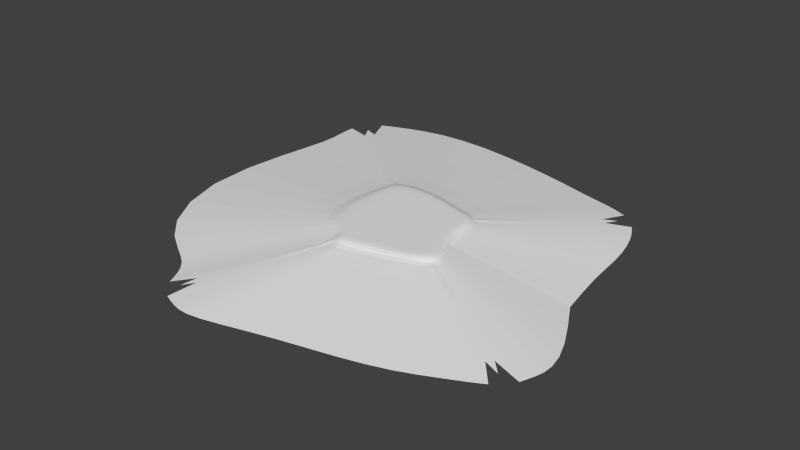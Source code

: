 # Source: island.blend  (saved by Blender 2.65.0; exported with 4.5.12 LTS)
import bpy
from mathutils import Matrix  # noqa: F401  (used for matrix-valued properties, if any)

bpy.ops.wm.read_factory_settings(use_empty=True)
scene = bpy.context.scene
scene.name = 'Scene'

# ---- collections
col_collection_1 = bpy.data.collections.new('Collection 1'); scene.collection.children.link(col_collection_1)

# ---- world
world_world = bpy.data.worlds.new('World'); scene.world = world_world
world_world.color = (0.05088, 0.05088, 0.05088)
world_world.use_sun_shadow = False
world_world.sun_shadow_jitter_overblur = 0.0
world_world.cycles.sampling_method = 'MANUAL'
world_world.cycles.sample_map_resolution = 256

# ---- meshes
me_plane = bpy.data.meshes.new('Plane')
me_plane.from_pydata([(97.2, -59.79, -7.376), (-53.59, -94.38, -7.376), (66.35, 88.35, -7.376), (-110.7, 98.05, -7.376), (92.42, -63.11, -7.376), (86.51, -66.55, -7.376), (76.97, -70.95, -7.376), (60.31, -79.21, -7.376), (37.12, -85.89, -7.376), (9.342, -91.63, -7.376), (-16.31, -99.09, -7.376), (-32.26, -102.9, -7.376), (-41.21, -100.6, -7.376), (-48.27, -97.75, -7.376), (61.08, 91.73, -7.376), (54.3, 94.64, -7.376), (46.16, 96.87, -7.376), (35.79, 99.13, -7.376), (20.04, 103.9, -7.376), (-4.78, 110.1, -7.376), (-38.93, 116.3, -7.376), (-68.19, 116.3, -7.376), (-88.42, 110.5, -7.376), (-103.0, 104.5, -7.376), (100.4, -54.61, -7.376), (103.0, -47.87, -7.376), (105.2, -39.45, -7.376), (101.1, -23.55, -7.376), (86.38, 2.935, -7.376), (81.41, 31.55, -7.376), (80.72, 51.01, -7.376), (77.57, 66.4, -7.376), (73.9, 76.55, -7.376), (70.02, 83.16, -7.376), (-113.2, 90.24, -7.376), (-113.2, 80.61, -7.376), (-111.2, 68.82, -7.376), (-116.2, 40.93, -7.376), (-121.6, -11.62, -7.376), (-100.3, -53.68, -7.376), (-76.39, -68.01, -7.376), (-65.02, -74.61, -7.376), (-59.93, -82.41, -7.376), (-56.99, -89.15, -7.376), (-51.51, -92.23, -6.486), (-54.34, -84.98, -5.199), (-57.83, -75.69, -3.583), (-67.46, -67.48, -3.424), (-92.58, -54.48, -2.723), (-115.4, -10.59, -4.026), (-109.3, 45.73, -2.278), (-106.2, 74.13, -3.189), (-108.5, 86.77, -4.437), (-107.6, 97.01, -6.299), (-44.14, -94.82, -5.048), (-46.87, -87.18, -1.291), (-48.64, -75.15, 0.0), (-55.54, -65.17, -0.001263), (-77.01, -52.37, 0.0), (-104.3, -9.366, 0.0), (-95.62, 57.68, 0.0), (-97.31, 81.98, 0.0), (-98.97, 94.8, -1.017), (-95.71, 104.1, -3.104), (-34.84, -96.75, -4.129), (-37.01, -88.78, -0.166), (-38.33, -79.07, 0.0), (-39.81, -65.05, 0.0), (-65.86, -42.58, 0.0), (-89.03, 24.2, 0.0), (-75.84, 74.38, 0.0), (-79.71, 91.13, 0.0), (-79.6, 102.2, -0.2035), (-74.64, 110.2, -2.579), (-18.81, -94.28, -5.034), (-21.36, -84.81, 0.0), (-23.1, -74.17, 0.0), (-21.24, -57.19, 0.0), (-56.75, -4.024, 0.0), (-41.67, 49.68, 0.0), (-36.53, 72.26, 0.0), (-40.63, 88.85, 0.0), (-46.29, 103.0, 0.0), (-45.77, 112.3, -3.348), (8.275, -87.97, -6.074), (6.194, -80.06, -0.5253), (4.819, -65.86, 0.0), (9.376, -42.33, 0.0), (3.572, 15.18, 0.0), (5.114, 43.61, 0.0), (3.429, 67.71, 0.0), (-7.731, 88.44, 0.0), (-13.0, 100.6, -0.4136), (-10.73, 107.2, -4.262), (37.89, -79.98, -4.504), (35.26, -72.33, -0.02915), (32.79, -58.24, 0.0), (36.61, -30.3, 0.0), (36.54, 8.306, 0.0), (33.67, 38.09, 0.0), (29.16, 63.06, 0.0), (21.05, 81.75, 0.0), (16.83, 92.61, -0.6375), (17.77, 99.55, -5.389), (62.49, -72.67, -3.696), (60.47, -64.35, 0.0), (58.29, -53.25, 0.0), (57.87, -31.91, 0.0), (53.61, 6.653, 0.0), (47.0, 37.43, 0.0), (45.87, 59.81, 0.0), (41.97, 75.14, 0.0), (37.68, 85.44, -0.01581), (36.23, 93.41, -4.689), (78.89, -64.54, -3.871), (78.8, -55.95, -0.2267), (79.19, -45.12, 0.0), (75.96, -26.82, 0.0), (66.59, 7.125, 0.0), (58.69, 37.93, 0.0), (57.56, 59.5, 0.0), (53.88, 73.85, 0.0), (50.24, 83.15, -0.4688), (47.9, 90.91, -4.263), (88.59, -60.47, -5.621), (90.19, -52.57, -1.771), (91.52, -43.16, -0.567), (86.84, -25.9, -0.03364), (77.17, 3.584, -2.458), (67.61, 34.4, -0.0783), (66.13, 54.78, 0.0), (62.75, 69.7, -0.3037), (59.7, 81.4, -2.065), (56.86, 88.88, -5.329), (95.2, -57.61, -6.569), (97.48, -50.4, -5.277), (99.17, -41.62, -4.435), (96.44, -26.17, -5.191), (83.33, 1.804, -6.439), (75.68, 32.77, -4.835), (74.5, 53.5, -4.229), (71.07, 68.96, -4.031), (67.62, 79.12, -5.542), (64.3, 86.24, -6.585), (308.4, -188.2, -34.97), (-166.7, -297.2, -34.97), (211.1, 278.5, -34.97), (-346.6, 309.1, -34.97), (293.3, -198.7, -34.97), (274.6, -209.5, -34.97), (244.6, -223.4, -34.97), (192.1, -249.4, -34.97), (119.1, -270.5, -34.97), (31.53, -288.6, -34.97), (-49.28, -312.1, -34.97), (-99.55, -323.9, -34.97), (-127.7, -316.8, -34.97), (-150.0, -307.8, -34.97), (194.5, 289.2, -34.97), (173.2, 298.3, -34.97), (147.5, 305.3, -34.97), (114.9, 312.5, -34.97), (65.23, 327.5, -34.97), (-12.96, 347.2, -34.97), (-120.6, 366.6, -34.97), (-212.8, 366.5, -34.97), (-276.5, 348.3, -34.97), (-322.4, 329.4, -34.97), (318.3, -171.9, -34.97), (326.8, -150.7, -34.97), (333.6, -124.1, -34.97), (320.5, -74.07, -34.97), (274.2, 9.393, -34.97), (258.6, 99.56, -34.97), (256.4, 160.9, -34.97), (246.5, 209.4, -34.97), (234.9, 241.3, -34.97), (222.7, 262.2, -34.97), (-354.5, 284.5, -34.97), (-354.6, 254.1, -34.97), (-348.4, 217.0, -34.97), (-364.1, 129.1, -34.97), (-381.0, -36.48, -34.97), (-313.9, -169.0, -34.97), (-238.6, -214.1, -34.97), (-202.7, -234.9, -34.97), (-186.7, -259.5, -34.97), (-177.5, -280.7, -34.97), (-160.2, -290.4, -34.08), (-336.8, 305.8, -33.9), (302.0, -181.4, -34.17), (264.6, 5.83, -34.04), (204.7, 271.9, -34.18)], [], [(18, 17, 161, 162), (15, 14, 158, 159), (53, 63, 22, 23), (63, 73, 21, 22), (73, 83, 20, 21), (83, 93, 19, 20), (93, 103, 18, 19), (103, 113, 17, 18), (113, 123, 16, 17), (123, 133, 15, 16), (133, 143, 14, 15), (11, 12, 156, 155), (43, 44, 45, 42), (42, 45, 46, 41), (41, 46, 47, 40), (40, 47, 48, 39), (39, 48, 49, 38), (38, 49, 50, 37), (37, 50, 51, 36), (36, 51, 52, 35), (35, 52, 53, 34), (13, 12, 54, 44), (44, 54, 55, 45), (45, 55, 56, 46), (46, 56, 57, 47), (47, 57, 58, 48), (48, 58, 59, 49), (49, 59, 60, 50), (50, 60, 61, 51), (51, 61, 62, 52), (52, 62, 63, 53), (12, 11, 64, 54), (54, 64, 65, 55), (55, 65, 66, 56), (56, 66, 67, 57), (57, 67, 68, 58), (58, 68, 69, 59), (59, 69, 70, 60), (60, 70, 71, 61), (61, 71, 72, 62), (62, 72, 73, 63), (11, 10, 74, 64), (64, 74, 75, 65), (65, 75, 76, 66), (66, 76, 77, 67), (67, 77, 78, 68), (68, 78, 79, 69), (69, 79, 80, 70), (70, 80, 81, 71), (71, 81, 82, 72), (72, 82, 83, 73), (10, 9, 84, 74), (74, 84, 85, 75), (75, 85, 86, 76), (76, 86, 87, 77), (77, 87, 88, 78), (78, 88, 89, 79), (79, 89, 90, 80), (80, 90, 91, 81), (81, 91, 92, 82), (82, 92, 93, 83), (9, 8, 94, 84), (84, 94, 95, 85), (85, 95, 96, 86), (86, 96, 97, 87), (87, 97, 98, 88), (88, 98, 99, 89), (89, 99, 100, 90), (90, 100, 101, 91), (91, 101, 102, 92), (92, 102, 103, 93), (8, 7, 104, 94), (94, 104, 105, 95), (95, 105, 106, 96), (96, 106, 107, 97), (97, 107, 108, 98), (98, 108, 109, 99), (99, 109, 110, 100), (100, 110, 111, 101), (101, 111, 112, 102), (102, 112, 113, 103), (7, 6, 114, 104), (104, 114, 115, 105), (105, 115, 116, 106), (106, 116, 117, 107), (107, 117, 118, 108), (108, 118, 119, 109), (109, 119, 120, 110), (110, 120, 121, 111), (111, 121, 122, 112), (112, 122, 123, 113), (6, 5, 124, 114), (114, 124, 125, 115), (115, 125, 126, 116), (116, 126, 127, 117), (117, 127, 128, 118), (118, 128, 129, 119), (119, 129, 130, 120), (120, 130, 131, 121), (121, 131, 132, 122), (122, 132, 133, 123), (5, 4, 134, 124), (124, 134, 135, 125), (125, 135, 136, 126), (126, 136, 137, 127), (127, 137, 138, 128), (128, 138, 139, 129), (129, 139, 140, 130), (130, 140, 141, 131), (131, 141, 142, 132), (132, 142, 143, 133), (14, 143, 192, 158), (134, 24, 25, 135), (135, 25, 26, 136), (136, 26, 27, 137), (137, 27, 28, 138), (138, 28, 29, 139), (139, 29, 30, 140), (140, 30, 31, 141), (141, 31, 32, 142), (142, 32, 33, 143), (192, 177, 146, 158), (178, 189, 167, 147), (145, 157, 188, 187), (148, 144, 168, 190), (21, 20, 164, 165), (0, 24, 168, 144), (27, 26, 170, 171), (30, 29, 173, 174), (33, 32, 176, 177), (36, 35, 179, 180), (39, 38, 182, 183), (42, 41, 185, 186), (13, 44, 188, 157), (24, 134, 190, 168), (143, 33, 177, 192), (23, 3, 147, 167), (4, 0, 144, 148), (6, 7, 151, 150), (9, 10, 154, 153), (134, 4, 148, 190), (12, 13, 157, 156), (16, 15, 159, 160), (19, 18, 162, 163), (22, 21, 165, 166), (25, 24, 168, 169), (28, 27, 171, 172), (31, 30, 174, 175), (3, 34, 178, 147), (37, 36, 180, 181), (40, 39, 183, 184), (43, 42, 186, 187), (28, 138, 191, 172), (33, 2, 146, 177), (4, 5, 149, 148), (7, 8, 152, 151), (10, 11, 155, 154), (2, 14, 158, 146), (17, 16, 160, 161), (20, 19, 163, 164), (44, 43, 187, 188), (23, 22, 166, 167), (26, 25, 169, 170), (29, 28, 172, 173), (34, 53, 189, 178), (32, 31, 175, 176), (35, 34, 178, 179), (38, 37, 181, 182), (41, 40, 184, 185), (53, 23, 167, 189), (1, 13, 157, 145), (43, 1, 145, 187), (5, 6, 150, 149), (8, 9, 153, 152)])
_uv = me_plane.uv_layers.new(name='UVMap')
_uv.uv.foreach_set('vector', [0.3233, 0.4109, 0.3048, 0.4222, 0.1337, 0.1774, 0.1919, 0.1418, 0.2828, 0.4341, 0.2751, 0.44, 0.04003, 0.2334, 0.06419, 0.2147, 0.1846, 0.9607, 0.2436, 0.9787, 0.2834, 0.9976, 0.2132, 0.988, 0.2436, 0.9787, 0.342, 0.9812, 0.378, 0.9999, 0.2834, 0.9976, 0.342, 0.9812, 0.4703, 0.9579, 0.5053, 0.9668, 0.378, 0.9999, 0.4703, 0.9579, 0.617, 0.8956, 0.6469, 0.9013, 0.5053, 0.9668, 0.617, 0.8956, 0.7326, 0.8299, 0.7478, 0.846, 0.6469, 0.9013, 0.7326, 0.8299, 0.8058, 0.7823, 0.8109, 0.8073, 0.7478, 0.846, 0.8058, 0.7823, 0.8536, 0.7583, 0.8534, 0.7858, 0.8109, 0.8073, 0.8536, 0.7583, 0.8905, 0.7391, 0.8863, 0.7668, 0.8534, 0.7858, 0.8905, 0.7391, 0.9201, 0.719, 0.9125, 0.7465, 0.8863, 0.7668, 0.4584, 0.6567, 0.469, 0.6509, 0.651, 0.8978, 0.6175, 0.9162, 0.1929, 0.09255, 0.213, 0.07304, 0.2087, 0.108, 0.1878, 0.1252, 0.1878, 0.1252, 0.2087, 0.108, 0.2038, 0.1526, 0.1745, 0.165, 0.1745, 0.165, 0.2038, 0.1526, 0.1712, 0.1993, 0.1326, 0.2066, 0.1326, 0.2066, 0.1712, 0.1993, 0.07657, 0.2845, 0.04488, 0.2961, 0.04488, 0.2961, 0.07657, 0.2845, 0.02733, 0.5014, 9.773e-05, 0.5033, 9.773e-05, 0.5033, 0.02733, 0.5014, 0.1177, 0.7399, 0.08328, 0.7262, 0.08328, 0.7262, 0.1177, 0.7399, 0.164, 0.8599, 0.1367, 0.8419, 0.1367, 0.8419, 0.164, 0.8599, 0.1684, 0.9175, 0.1416, 0.8955, 0.1416, 0.8955, 0.1684, 0.9175, 0.1846, 0.9607, 0.1527, 0.9375, 0.2211, 0.04518, 0.2485, 0.02478, 0.2418, 0.0536, 0.213, 0.07304, 0.213, 0.07304, 0.2418, 0.0536, 0.2379, 0.09049, 0.2087, 0.108, 0.2087, 0.108, 0.2379, 0.09049, 0.2436, 0.1451, 0.2038, 0.1526, 0.2038, 0.1526, 0.2436, 0.1451, 0.225, 0.1963, 0.1712, 0.1993, 0.1712, 0.1993, 0.225, 0.1963, 0.1462, 0.2764, 0.07657, 0.2845, 0.07657, 0.2845, 0.1462, 0.2764, 0.07641, 0.4946, 0.02733, 0.5014, 0.02733, 0.5014, 0.07641, 0.4946, 0.1905, 0.7768, 0.1177, 0.7399, 0.1177, 0.7399, 0.1905, 0.7768, 0.2108, 0.8845, 0.164, 0.8599, 0.164, 0.8599, 0.2108, 0.8845, 0.2184, 0.9421, 0.1684, 0.9175, 0.1684, 0.9175, 0.2184, 0.9421, 0.2436, 0.9787, 0.1846, 0.9607, 0.2485, 0.02478, 0.2849, 0.004812, 0.2799, 0.03478, 0.2418, 0.0536, 0.2418, 0.0536, 0.2799, 0.03478, 0.2787, 0.07249, 0.2379, 0.09049, 0.2379, 0.09049, 0.2787, 0.07249, 0.284, 0.1163, 0.2436, 0.1451, 0.2436, 0.1451, 0.284, 0.1163, 0.2935, 0.179, 0.225, 0.1963, 0.225, 0.1963, 0.2935, 0.179, 0.2058, 0.3064, 0.1462, 0.2764, 0.1462, 0.2764, 0.2058, 0.3064, 0.181, 0.6235, 0.07641, 0.4946, 0.07641, 0.4946, 0.181, 0.6235, 0.2955, 0.8271, 0.1905, 0.7768, 0.1905, 0.7768, 0.2955, 0.8271, 0.2977, 0.9044, 0.2108, 0.8845, 0.2108, 0.8845, 0.2977, 0.9044, 0.3109, 0.9526, 0.2184, 0.9421, 0.2184, 0.9421, 0.3109, 0.9526, 0.342, 0.9812, 0.2436, 0.9787, 0.2849, 0.004812, 0.3586, 0.003135, 0.3527, 0.02725, 0.2799, 0.03478, 0.2799, 0.03478, 0.3527, 0.02725, 0.3513, 0.07206, 0.2787, 0.07249, 0.2787, 0.07249, 0.3513, 0.07206, 0.3558, 0.1204, 0.284, 0.1163, 0.284, 0.1163, 0.3558, 0.1204, 0.3833, 0.1922, 0.2935, 0.179, 0.2935, 0.179, 0.3833, 0.1922, 0.2893, 0.464, 0.2058, 0.3064, 0.2058, 0.3064, 0.2893, 0.464, 0.4161, 0.6808, 0.181, 0.6235, 0.181, 0.6235, 0.4161, 0.6808, 0.4641, 0.7733, 0.2955, 0.8271, 0.2955, 0.8271, 0.4641, 0.7733, 0.4652, 0.8502, 0.2977, 0.9044, 0.2977, 0.9044, 0.4652, 0.8502, 0.4567, 0.9184, 0.3109, 0.9526, 0.3109, 0.9526, 0.4567, 0.9184, 0.4703, 0.9579, 0.342, 0.9812, 0.3586, 0.003135, 0.4787, 0.006573, 0.4779, 0.02391, 0.3527, 0.02725, 0.3527, 0.02725, 0.4779, 0.02391, 0.4767, 0.06148, 0.3513, 0.07206, 0.3513, 0.07206, 0.4767, 0.06148, 0.4868, 0.1249, 0.3558, 0.1204, 0.3558, 0.1204, 0.4868, 0.1249, 0.5334, 0.2222, 0.3833, 0.1922, 0.3833, 0.1922, 0.5334, 0.2222, 0.5736, 0.4793, 0.2893, 0.464, 0.2893, 0.464, 0.5736, 0.4793, 0.6127, 0.6013, 0.4161, 0.6808, 0.4161, 0.6808, 0.6127, 0.6013, 0.6328, 0.7082, 0.4641, 0.7733, 0.4641, 0.7733, 0.6328, 0.7082, 0.6079, 0.8111, 0.4652, 0.8502, 0.4652, 0.8502, 0.6079, 0.8111, 0.5989, 0.87, 0.4567, 0.9184, 0.4567, 0.9184, 0.5989, 0.87, 0.617, 0.8956, 0.4703, 0.9579, 0.4787, 0.006573, 0.6061, 9.773e-05, 0.6156, 0.02533, 0.4779, 0.02391, 0.4779, 0.02391, 0.6156, 0.02533, 0.6119, 0.06225, 0.4767, 0.06148, 0.4767, 0.06148, 0.6119, 0.06225, 0.6172, 0.1264, 0.4868, 0.1249, 0.4868, 0.1249, 0.6172, 0.1264, 0.6656, 0.2438, 0.5334, 0.2222, 0.5334, 0.2222, 0.6656, 0.2438, 0.7093, 0.412, 0.5736, 0.4793, 0.5736, 0.4793, 0.7093, 0.412, 0.7307, 0.545, 0.6127, 0.6013, 0.6127, 0.6013, 0.7307, 0.545, 0.7395, 0.6588, 0.6328, 0.7082, 0.6328, 0.7082, 0.7395, 0.6588, 0.7254, 0.7494, 0.6079, 0.8111, 0.6079, 0.8111, 0.7254, 0.7494, 0.7196, 0.8014, 0.5989, 0.87, 0.5989, 0.87, 0.7196, 0.8014, 0.7326, 0.8299, 0.617, 0.8956, 0.6061, 9.773e-05, 0.7145, 0.002915, 0.7307, 0.02943, 0.6156, 0.02533, 0.6156, 0.02533, 0.7307, 0.02943, 0.7306, 0.06847, 0.6119, 0.06225, 0.6119, 0.06225, 0.7306, 0.06847, 0.7338, 0.1193, 0.6172, 0.1264, 0.6172, 0.1264, 0.7338, 0.1193, 0.7562, 0.2127, 0.6656, 0.2438, 0.6656, 0.2438, 0.7562, 0.2127, 0.7816, 0.3854, 0.7093, 0.412, 0.7093, 0.412, 0.7816, 0.3854, 0.7879, 0.527, 0.7307, 0.545, 0.7307, 0.545, 0.7879, 0.527, 0.8085, 0.6257, 0.7395, 0.6588, 0.7395, 0.6588, 0.8085, 0.6257, 0.8089, 0.6969, 0.7254, 0.7494, 0.7254, 0.7494, 0.8089, 0.6969, 0.802, 0.7466, 0.7196, 0.8014, 0.7196, 0.8014, 0.802, 0.7466, 0.8058, 0.7823, 0.7326, 0.8299, 0.7145, 0.002915, 0.7965, 0.01999, 0.8114, 0.04622, 0.7307, 0.02943, 0.7307, 0.02943, 0.8114, 0.04622, 0.82, 0.08423, 0.7306, 0.06847, 0.7306, 0.06847, 0.82, 0.08423, 0.834, 0.131, 0.7338, 0.1193, 0.7338, 0.1193, 0.834, 0.131, 0.8407, 0.2143, 0.7562, 0.2127, 0.7562, 0.2127, 0.8407, 0.2143, 0.8386, 0.3728, 0.7816, 0.3854, 0.7816, 0.3854, 0.8386, 0.3728, 0.8394, 0.5159, 0.7879, 0.527, 0.7879, 0.527, 0.8394, 0.5159, 0.859, 0.6111, 0.8085, 0.6257, 0.8085, 0.6257, 0.859, 0.6111, 0.8593, 0.6778, 0.8089, 0.6969, 0.8089, 0.6969, 0.8593, 0.6778, 0.8541, 0.7223, 0.802, 0.7466, 0.802, 0.7466, 0.8541, 0.7223, 0.8536, 0.7583, 0.8058, 0.7823, 0.7965, 0.01999, 0.8429, 0.02836, 0.8585, 0.05271, 0.8114, 0.04622, 0.8114, 0.04622, 0.8585, 0.05271, 0.8737, 0.08583, 0.82, 0.08423, 0.82, 0.08423, 0.8737, 0.08583, 0.89, 0.1255, 0.834, 0.131, 0.834, 0.131, 0.89, 0.1255, 0.8892, 0.206, 0.8407, 0.2143, 0.8407, 0.2143, 0.8892, 0.206, 0.8812, 0.345, 0.8386, 0.3728, 0.8386, 0.3728, 0.8812, 0.345, 0.8741, 0.4904, 0.8394, 0.5159, 0.8394, 0.5159, 0.8741, 0.4904, 0.8909, 0.5808, 0.859, 0.6111, 0.859, 0.6111, 0.8909, 0.5808, 0.8932, 0.6496, 0.8593, 0.6778, 0.8593, 0.6778, 0.8932, 0.6496, 0.8937, 0.7038, 0.8541, 0.7223, 0.8541, 0.7223, 0.8937, 0.7038, 0.8905, 0.7391, 0.8536, 0.7583, 0.8429, 0.02836, 0.8726, 0.03667, 0.8908, 0.05758, 0.8585, 0.05271, 0.8585, 0.05271, 0.8908, 0.05758, 0.9086, 0.08657, 0.8737, 0.08583, 0.8737, 0.08583, 0.9086, 0.08657, 0.9258, 0.123, 0.89, 0.1255, 0.89, 0.1255, 0.9258, 0.123, 0.9317, 0.1933, 0.8892, 0.206, 0.8892, 0.206, 0.9317, 0.1933, 0.9068, 0.3298, 0.8812, 0.345, 0.8812, 0.345, 0.9068, 0.3298, 0.9084, 0.4735, 0.8741, 0.4904, 0.8741, 0.4904, 0.9084, 0.4735, 0.9267, 0.5652, 0.8909, 0.5808, 0.8909, 0.5808, 0.9267, 0.5652, 0.9294, 0.6364, 0.8932, 0.6496, 0.8932, 0.6496, 0.9294, 0.6364, 0.9262, 0.6844, 0.8937, 0.7038, 0.8937, 0.7038, 0.9262, 0.6844, 0.9201, 0.719, 0.8905, 0.7391, 0.2751, 0.44, 0.2728, 0.448, 0.03283, 0.2588, 0.04003, 0.2334, 0.8908, 0.05758, 0.9168, 0.06468, 0.9362, 0.09097, 0.9086, 0.08657, 0.9086, 0.08657, 0.9362, 0.09097, 0.9552, 0.1252, 0.9258, 0.123, 0.9258, 0.123, 0.9552, 0.1252, 0.9552, 0.1991, 0.9317, 0.1933, 0.9317, 0.1933, 0.9552, 0.1991, 0.9215, 0.3311, 0.9068, 0.3298, 0.9068, 0.3298, 0.9215, 0.3311, 0.9325, 0.4614, 0.9084, 0.4735, 0.9084, 0.4735, 0.9325, 0.4614, 0.9516, 0.5469, 0.9267, 0.5652, 0.9267, 0.5652, 0.9516, 0.5469, 0.9554, 0.6175, 0.9294, 0.6364, 0.9294, 0.6364, 0.9554, 0.6175, 0.951, 0.6659, 0.9262, 0.6844, 0.9262, 0.6844, 0.951, 0.6659, 0.9417, 0.699, 0.9201, 0.719, 0.03283, 0.2588, 0.01312, 0.2771, 0.02245, 0.2525, 0.04003, 0.2334, 0.7403, 0.05745, 0.7107, 0.03618, 0.6846, 0.01089, 0.7221, 0.02876, 0.6941, 0.8599, 0.6763, 0.879, 0.6836, 0.8535, 0.7023, 0.8354, 0.07603, 0.887, 0.05336, 0.8787, 0.03528, 0.8612, 0.05912, 0.8678, 0.4315, 0.3659, 0.3943, 0.3756, 0.4154, 0.03053, 0.5328, 0.0, 0.9391, 0.7462, 0.9311, 0.7458, 0.931, 0.4202, 0.9561, 0.4215, 0.2624, 0.6, 0.2624, 0.6216, 0.0, 0.8055, 9.789e-05, 0.7374, 0.2636, 0.4983, 0.2692, 0.5233, 0.02133, 0.496, 0.003793, 0.4172, 0.2666, 0.4539, 0.2638, 0.4636, 0.004467, 0.3077, 0.01312, 0.2771, 0.502, 0.412, 0.5006, 0.3964, 0.7505, 0.09607, 0.7549, 0.1454, 0.5287, 0.5716, 0.5418, 0.511, 0.8804, 0.4571, 0.8389, 0.648, 0.4868, 0.6215, 0.4907, 0.6099, 0.7193, 0.7687, 0.7071, 0.8053, 0.4771, 0.6449, 0.4794, 0.6368, 0.6836, 0.8535, 0.6763, 0.879, 0.2736, 0.6392, 0.2812, 0.6413, 0.05912, 0.8678, 0.03528, 0.8612, 0.2728, 0.448, 0.2666, 0.4539, 0.01312, 0.2771, 0.03283, 0.2588, 0.8811, 0.004025, 0.8943, 0.005019, 0.9218, 0.4202, 0.8804, 0.417, 0.9459, 0.7497, 0.9391, 0.7462, 0.9561, 0.4215, 0.9776, 0.4324, 0.3088, 0.6523, 0.3327, 0.6573, 0.2216, 0.918, 0.1461, 0.9023, 0.4017, 0.6562, 0.4368, 0.6572, 0.5496, 0.9178, 0.4389, 0.9146, 0.2812, 0.6413, 0.2865, 0.6474, 0.07603, 0.887, 0.05912, 0.8678, 0.469, 0.6509, 0.4771, 0.6449, 0.6763, 0.879, 0.651, 0.8978, 0.2924, 0.4285, 0.2828, 0.4341, 0.06419, 0.2147, 0.0945, 0.1973, 0.3528, 0.3947, 0.3233, 0.4109, 0.1919, 0.1418, 0.2849, 0.09083, 0.4592, 0.3666, 0.4315, 0.3659, 0.5328, 0.0, 0.6199, 0.002066, 0.268, 0.6316, 0.2736, 0.6392, 0.03528, 0.8612, 0.0175, 0.837, 0.2723, 0.5614, 0.2624, 0.6, 9.789e-05, 0.7374, 0.03129, 0.6159, 0.2625, 0.4777, 0.2636, 0.4983, 0.003793, 0.4172, 0.0003534, 0.3522, 0.8943, 0.005019, 0.9038, 0.0, 0.9519, 0.4043, 0.9218, 0.4202, 0.5176, 0.4459, 0.502, 0.412, 0.7549, 0.1454, 0.804, 0.252, 0.503, 0.5977, 0.5287, 0.5716, 0.8389, 0.648, 0.758, 0.7304, 0.4853, 0.6311, 0.4868, 0.6215, 0.7071, 0.8053, 0.7023, 0.8354, 0.2723, 0.5614, 0.2766, 0.5618, 0.04468, 0.6172, 0.03129, 0.6159, 0.8968, 0.7367, 0.889, 0.7337, 0.9064, 0.4202, 0.931, 0.4294, 0.2865, 0.6474, 0.2952, 0.6499, 0.1033, 0.8946, 0.07603, 0.887, 0.3327, 0.6573, 0.3644, 0.6581, 0.3215, 0.9206, 0.2216, 0.918, 0.4368, 0.6572, 0.4584, 0.6567, 0.6175, 0.9162, 0.5496, 0.9178, 0.889, 0.7337, 0.8808, 0.734, 0.8804, 0.4208, 0.9064, 0.4202, 0.3048, 0.4222, 0.2924, 0.4285, 0.0945, 0.1973, 0.1337, 0.1774, 0.3943, 0.3756, 0.3528, 0.3947, 0.2849, 0.09083, 0.4154, 0.03053, 0.4794, 0.6368, 0.4853, 0.6311, 0.7023, 0.8354, 0.6836, 0.8535, 0.4797, 0.3694, 0.4592, 0.3666, 0.6199, 0.002066, 0.6846, 0.01089, 0.2624, 0.6216, 0.268, 0.6316, 0.0175, 0.837, 0.0, 0.8055, 0.2692, 0.5233, 0.2723, 0.5614, 0.03129, 0.6159, 0.02133, 0.496, 0.4974, 0.3841, 0.488, 0.3774, 0.7107, 0.03618, 0.7403, 0.05745, 0.2638, 0.4636, 0.2625, 0.4777, 0.0003534, 0.3522, 0.004467, 0.3077, 0.5006, 0.3964, 0.4974, 0.3841, 0.7403, 0.05745, 0.7505, 0.09607, 0.5418, 0.511, 0.5176, 0.4459, 0.804, 0.252, 0.8804, 0.4571, 0.4907, 0.6099, 0.503, 0.5977, 0.758, 0.7304, 0.7193, 0.7687, 0.488, 0.3774, 0.4797, 0.3694, 0.6846, 0.01089, 0.7107, 0.03618, 0.9913, 0.004235, 0.9995, 0.005174, 1.0, 0.3124, 0.974, 0.3095, 0.9843, 0.0, 0.9913, 0.004235, 0.974, 0.3095, 0.9519, 0.2961, 0.2952, 0.6499, 0.3088, 0.6523, 0.1461, 0.9023, 0.1033, 0.8946, 0.3644, 0.6581, 0.4017, 0.6562, 0.4389, 0.9146, 0.3215, 0.9206])
me_plane.use_remesh_preserve_volume = False
me_plane.use_remesh_preserve_attributes = False
me_plane.use_mirror_vertex_groups = False
me_plane.update()

# ---- objects
ob_plane = bpy.data.objects.new('Plane', me_plane)

# ---- transforms, parenting, visibility, modifiers, constraints
ob_plane.location = (0.0, 0.0, 0.0)
ob_plane.lineart.crease_threshold = 0.0
_m = ob_plane.modifiers.new('Subsurf', 'SUBSURF')
_m.uv_smooth = 'PRESERVE_CORNERS'
_m.quality = 1
_m.render_levels = 1
_m.show_only_control_edges = False

# ---- collection membership
col_collection_1.objects.link(ob_plane)

# ---- scene / render settings (as saved in the file)
scene.frame_start = 1; scene.frame_end = 250; scene.frame_set(1)
scene.render.engine = 'BLENDER_EEVEE_NEXT'
scene.render.image_settings.color_mode = 'RGB'
scene.render.image_settings.compression = 90
scene.render.resolution_percentage = 50
scene.render.dither_intensity = 0.0
scene.render.bake_margin = 2
scene.render.bake_bias = 0.0
scene.cycles.use_denoising = False
scene.cycles.samples = 10
scene.cycles.sampling_pattern = 'TABULATED_SOBOL'
scene.cycles.light_sampling_threshold = 0.0
scene.cycles.use_adaptive_sampling = False
scene.cycles.use_light_tree = False
scene.cycles.blur_glossy = 0.0
scene.cycles.volume_bounces = 1
scene.cycles.pixel_filter_type = 'GAUSSIAN'
scene.cycles.sample_clamp_indirect = 0.0
scene.view_settings.view_transform = 'Standard'
bpy.context.view_layer.update()

# ---- added for rendering (the .blend has no active camera and no usable light): camera, sun
cam_auto = bpy.data.cameras.new('AutoCamera')
cam_auto.lens = 50.0
cam_auto.sensor_width = 36.0
cam_auto.clip_end = 16145.0
ob_auto_camera = bpy.data.objects.new('AutoCamera', cam_auto)
scene.collection.objects.link(ob_auto_camera)
ob_auto_camera.location = (896.253, -1082.63, 718.473)
ob_auto_camera.rotation_euler = (1.09748, -7.21219e-08, 0.694738)
scene.camera = ob_auto_camera
light_auto_sun = bpy.data.lights.new('AutoSun', 'SUN')
light_auto_sun.energy = 3.0
light_auto_sun.angle = 0.0523599
ob_auto_sun = bpy.data.objects.new('AutoSun', light_auto_sun)
scene.collection.objects.link(ob_auto_sun)
ob_auto_sun.rotation_euler = (0.872665, 0.174533, 0.523599)
bpy.context.view_layer.update()
